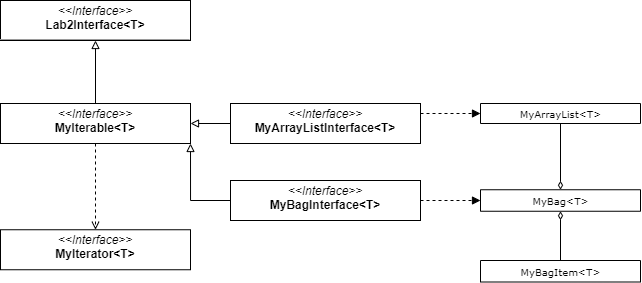

The diagram above was exported from draw.io. Its source (the exported page's mxGraphModel, read from the mxfile embedded in the PNG):
<mxGraphModel dx="1247" dy="652" grid="1" gridSize="10" guides="1" tooltips="1" connect="1" arrows="1" fold="1" page="1" pageScale="1" pageWidth="827" pageHeight="1169" math="0" shadow="0">
  <root>
    <mxCell id="0" />
    <mxCell id="1" parent="0" />
    <mxCell id="9ermgoL-rwLa9BC29vB--12" value="&lt;p style=&quot;margin:0px;margin-top:4px;text-align:center;&quot;&gt;&lt;i&gt;&amp;lt;&amp;lt;Interface&amp;gt;&amp;gt;&lt;/i&gt;&lt;br&gt;&lt;b&gt;Lab2Interface&amp;lt;T&amp;gt;&lt;/b&gt;&lt;/p&gt;&lt;hr size=&quot;1&quot;&gt;&lt;p style=&quot;margin:0px;margin-left:4px;&quot;&gt;&lt;br&gt;&lt;/p&gt;" style="verticalAlign=top;align=left;overflow=fill;fontSize=12;fontFamily=Helvetica;html=1;rounded=0;shadow=0;comic=0;labelBackgroundColor=none;strokeWidth=1" vertex="1" parent="1">
      <mxGeometry x="10" y="130" width="190" height="40" as="geometry" />
    </mxCell>
    <mxCell id="9ermgoL-rwLa9BC29vB--26" style="edgeStyle=orthogonalEdgeStyle;rounded=0;orthogonalLoop=1;jettySize=auto;html=1;exitX=1;exitY=0.25;exitDx=0;exitDy=0;dashed=1;endArrow=block;endFill=1;" edge="1" parent="1" source="9ermgoL-rwLa9BC29vB--13" target="9ermgoL-rwLa9BC29vB--18">
      <mxGeometry relative="1" as="geometry" />
    </mxCell>
    <mxCell id="9ermgoL-rwLa9BC29vB--38" style="edgeStyle=orthogonalEdgeStyle;rounded=0;orthogonalLoop=1;jettySize=auto;html=1;exitX=0;exitY=0.5;exitDx=0;exitDy=0;entryX=1;entryY=0.5;entryDx=0;entryDy=0;endArrow=block;endFill=0;" edge="1" parent="1" source="9ermgoL-rwLa9BC29vB--13" target="9ermgoL-rwLa9BC29vB--28">
      <mxGeometry relative="1" as="geometry" />
    </mxCell>
    <mxCell id="9ermgoL-rwLa9BC29vB--13" value="&lt;p style=&quot;margin:0px;margin-top:4px;text-align:center;&quot;&gt;&lt;i&gt;&amp;lt;&amp;lt;Interface&amp;gt;&amp;gt;&lt;/i&gt;&lt;br&gt;&lt;b&gt;MyArrayListInterface&amp;lt;T&amp;gt;&lt;/b&gt;&lt;/p&gt;" style="verticalAlign=top;align=left;overflow=fill;fontSize=12;fontFamily=Helvetica;html=1;rounded=0;shadow=0;comic=0;labelBackgroundColor=none;strokeWidth=1" vertex="1" parent="1">
      <mxGeometry x="240" y="233" width="190" height="40" as="geometry" />
    </mxCell>
    <mxCell id="9ermgoL-rwLa9BC29vB--27" style="edgeStyle=orthogonalEdgeStyle;rounded=0;orthogonalLoop=1;jettySize=auto;html=1;exitX=1;exitY=0.5;exitDx=0;exitDy=0;entryX=0;entryY=0.5;entryDx=0;entryDy=0;dashed=1;endArrow=block;endFill=1;" edge="1" parent="1" source="9ermgoL-rwLa9BC29vB--14" target="9ermgoL-rwLa9BC29vB--15">
      <mxGeometry relative="1" as="geometry" />
    </mxCell>
    <mxCell id="9ermgoL-rwLa9BC29vB--39" style="edgeStyle=orthogonalEdgeStyle;rounded=0;orthogonalLoop=1;jettySize=auto;html=1;exitX=0;exitY=0.5;exitDx=0;exitDy=0;entryX=1;entryY=1;entryDx=0;entryDy=0;endArrow=block;endFill=0;" edge="1" parent="1" source="9ermgoL-rwLa9BC29vB--14" target="9ermgoL-rwLa9BC29vB--28">
      <mxGeometry relative="1" as="geometry" />
    </mxCell>
    <mxCell id="9ermgoL-rwLa9BC29vB--14" value="&lt;p style=&quot;margin:0px;margin-top:4px;text-align:center;&quot;&gt;&lt;i&gt;&amp;lt;&amp;lt;Interface&amp;gt;&amp;gt;&lt;/i&gt;&lt;br&gt;&lt;/p&gt;&lt;div style=&quot;text-align: center;&quot;&gt;&lt;b style=&quot;background-color: initial;&quot;&gt;MyBagInterface&amp;lt;T&amp;gt;&lt;/b&gt;&lt;/div&gt;&lt;p&gt;&lt;/p&gt;" style="verticalAlign=top;align=left;overflow=fill;fontSize=12;fontFamily=Helvetica;html=1;rounded=0;shadow=0;comic=0;labelBackgroundColor=none;strokeWidth=1" vertex="1" parent="1">
      <mxGeometry x="240" y="310" width="190" height="40" as="geometry" />
    </mxCell>
    <mxCell id="9ermgoL-rwLa9BC29vB--15" value="MyBag&amp;lt;T&amp;gt;" style="swimlane;html=1;fontStyle=0;childLayout=stackLayout;horizontal=1;startSize=26;fillColor=none;horizontalStack=0;resizeParent=1;resizeLast=0;collapsible=1;marginBottom=0;swimlaneFillColor=#ffffff;rounded=0;shadow=0;comic=0;labelBackgroundColor=none;strokeWidth=1;fontFamily=Verdana;fontSize=10;align=center;" vertex="1" parent="1">
      <mxGeometry x="490" y="319.25" width="160" height="21.5" as="geometry" />
    </mxCell>
    <mxCell id="9ermgoL-rwLa9BC29vB--36" style="edgeStyle=orthogonalEdgeStyle;rounded=0;orthogonalLoop=1;jettySize=auto;html=1;exitX=0.5;exitY=1;exitDx=0;exitDy=0;entryX=0.5;entryY=0;entryDx=0;entryDy=0;endArrow=diamondThin;endFill=0;" edge="1" parent="1" source="9ermgoL-rwLa9BC29vB--18" target="9ermgoL-rwLa9BC29vB--15">
      <mxGeometry relative="1" as="geometry" />
    </mxCell>
    <mxCell id="9ermgoL-rwLa9BC29vB--18" value="MyArrayList&amp;lt;T&amp;gt;" style="swimlane;html=1;fontStyle=0;childLayout=stackLayout;horizontal=1;startSize=26;fillColor=none;horizontalStack=0;resizeParent=1;resizeLast=0;collapsible=1;marginBottom=0;swimlaneFillColor=#ffffff;rounded=0;shadow=0;comic=0;labelBackgroundColor=none;strokeWidth=1;fontFamily=Verdana;fontSize=10;align=center;" vertex="1" parent="1">
      <mxGeometry x="490" y="233" width="160" height="20" as="geometry">
        <mxRectangle x="590" y="170" width="100" height="30" as="alternateBounds" />
      </mxGeometry>
    </mxCell>
    <mxCell id="9ermgoL-rwLa9BC29vB--35" style="edgeStyle=orthogonalEdgeStyle;rounded=0;orthogonalLoop=1;jettySize=auto;html=1;exitX=0.5;exitY=1;exitDx=0;exitDy=0;entryX=0.5;entryY=0;entryDx=0;entryDy=0;dashed=1;endArrow=open;endFill=0;" edge="1" parent="1" source="9ermgoL-rwLa9BC29vB--28" target="9ermgoL-rwLa9BC29vB--30">
      <mxGeometry relative="1" as="geometry" />
    </mxCell>
    <mxCell id="9ermgoL-rwLa9BC29vB--37" style="edgeStyle=orthogonalEdgeStyle;rounded=0;orthogonalLoop=1;jettySize=auto;html=1;exitX=0.5;exitY=0;exitDx=0;exitDy=0;entryX=0.5;entryY=1;entryDx=0;entryDy=0;endArrow=block;endFill=0;" edge="1" parent="1" source="9ermgoL-rwLa9BC29vB--28" target="9ermgoL-rwLa9BC29vB--12">
      <mxGeometry relative="1" as="geometry" />
    </mxCell>
    <mxCell id="9ermgoL-rwLa9BC29vB--28" value="&lt;p style=&quot;margin:0px;margin-top:4px;text-align:center;&quot;&gt;&lt;i&gt;&amp;lt;&amp;lt;Interface&amp;gt;&amp;gt;&lt;/i&gt;&lt;br&gt;&lt;b&gt;MyIterable&amp;lt;T&amp;gt;&lt;/b&gt;&lt;/p&gt;&lt;p style=&quot;margin:0px;margin-top:4px;text-align:center;&quot;&gt;&lt;br&gt;&lt;/p&gt;" style="verticalAlign=top;align=left;overflow=fill;fontSize=12;fontFamily=Helvetica;html=1;rounded=0;shadow=0;comic=0;labelBackgroundColor=none;strokeWidth=1" vertex="1" parent="1">
      <mxGeometry x="10" y="233" width="190" height="40" as="geometry" />
    </mxCell>
    <mxCell id="9ermgoL-rwLa9BC29vB--30" value="&lt;p style=&quot;margin:0px;margin-top:4px;text-align:center;&quot;&gt;&lt;i&gt;&amp;lt;&amp;lt;Interface&amp;gt;&amp;gt;&lt;/i&gt;&lt;br&gt;&lt;b&gt;MyIterator&amp;lt;T&amp;gt;&lt;/b&gt;&lt;/p&gt;" style="verticalAlign=top;align=left;overflow=fill;fontSize=12;fontFamily=Helvetica;html=1;rounded=0;shadow=0;comic=0;labelBackgroundColor=none;strokeWidth=1" vertex="1" parent="1">
      <mxGeometry x="10" y="359.25" width="190" height="40" as="geometry" />
    </mxCell>
    <mxCell id="9ermgoL-rwLa9BC29vB--42" style="edgeStyle=orthogonalEdgeStyle;rounded=0;orthogonalLoop=1;jettySize=auto;html=1;exitX=0.5;exitY=0;exitDx=0;exitDy=0;entryX=0.5;entryY=1;entryDx=0;entryDy=0;endArrow=diamondThin;endFill=0;" edge="1" parent="1" source="9ermgoL-rwLa9BC29vB--41" target="9ermgoL-rwLa9BC29vB--15">
      <mxGeometry relative="1" as="geometry" />
    </mxCell>
    <mxCell id="9ermgoL-rwLa9BC29vB--41" value="MyBagItem&amp;lt;T&amp;gt;" style="swimlane;html=1;fontStyle=0;childLayout=stackLayout;horizontal=1;startSize=26;fillColor=none;horizontalStack=0;resizeParent=1;resizeLast=0;collapsible=1;marginBottom=0;swimlaneFillColor=#ffffff;rounded=0;shadow=0;comic=0;labelBackgroundColor=none;strokeWidth=1;fontFamily=Verdana;fontSize=10;align=center;" vertex="1" parent="1">
      <mxGeometry x="490" y="390" width="160" height="21.5" as="geometry" />
    </mxCell>
  </root>
</mxGraphModel>